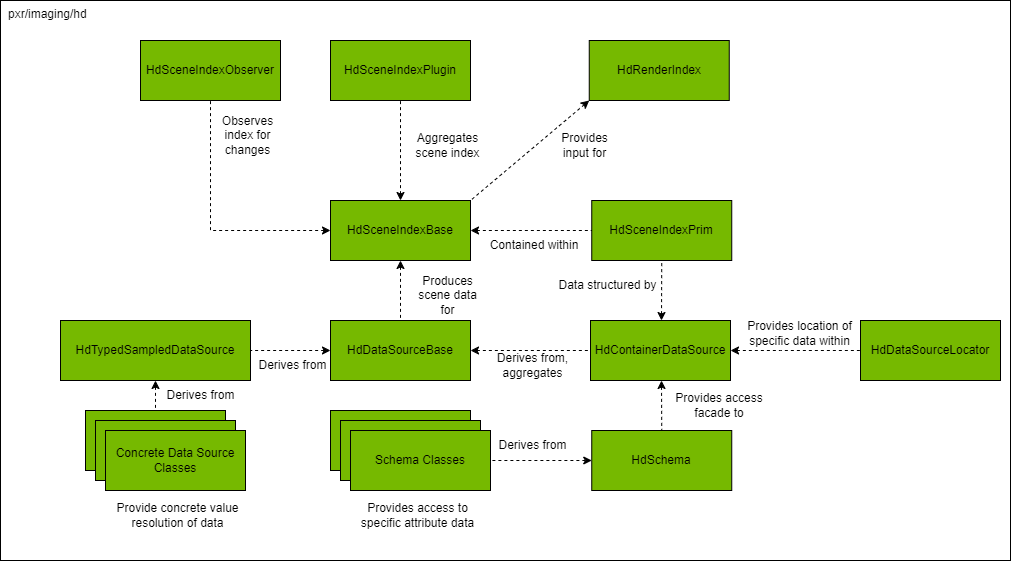

The diagram above was exported from draw.io. Its source (the exported page's mxGraphModel, read from the mxfile embedded in the PNG):
<mxGraphModel dx="1232" dy="2288" grid="1" gridSize="10" guides="1" tooltips="1" connect="0" arrows="1" fold="1" page="1" pageScale="1" pageWidth="850" pageHeight="1100" math="0" shadow="0">
  <root>
    <mxCell id="0" />
    <mxCell id="1" parent="0" />
    <mxCell id="2" value="pxr/imaging/hd" style="rounded=0;whiteSpace=wrap;html=1;align=left;verticalAlign=top;spacingLeft=6;" vertex="1" parent="1">
      <mxGeometry x="40" y="-1080" width="1010" height="560" as="geometry" />
    </mxCell>
    <mxCell id="3" value="HdSceneIndexBase" style="rounded=0;whiteSpace=wrap;html=1;fillColor=#76B900;" vertex="1" parent="1">
      <mxGeometry x="370" y="-880" width="140" height="60" as="geometry" />
    </mxCell>
    <mxCell id="4" value="HdRenderIndex" style="rounded=0;whiteSpace=wrap;html=1;fillColor=#76B900;" vertex="1" parent="1">
      <mxGeometry x="628.75" y="-1040" width="140" height="60" as="geometry" />
    </mxCell>
    <mxCell id="5" value="HdSchema" style="rounded=0;whiteSpace=wrap;html=1;fillColor=#76B900;" vertex="1" parent="1">
      <mxGeometry x="631.25" y="-650" width="140" height="60" as="geometry" />
    </mxCell>
    <mxCell id="6" value="HdDataSourceBase" style="rounded=0;whiteSpace=wrap;html=1;fillColor=#76B900;" vertex="1" parent="1">
      <mxGeometry x="370" y="-760" width="140" height="60" as="geometry" />
    </mxCell>
    <mxCell id="7" value="HdContainerDataSource" style="rounded=0;whiteSpace=wrap;html=1;fillColor=#76B900;" vertex="1" parent="1">
      <mxGeometry x="630" y="-760" width="140" height="60" as="geometry" />
    </mxCell>
    <mxCell id="8" value="HdDataSourceLocator" style="rounded=0;whiteSpace=wrap;html=1;fillColor=#76B900;" vertex="1" parent="1">
      <mxGeometry x="900" y="-760" width="140" height="60" as="geometry" />
    </mxCell>
    <mxCell id="9" value="" style="group" vertex="1" connectable="0" parent="1">
      <mxGeometry x="370" y="-670" width="160" height="80" as="geometry" />
    </mxCell>
    <mxCell id="10" value="" style="rounded=0;whiteSpace=wrap;html=1;fillColor=#76B900;" vertex="1" parent="9">
      <mxGeometry width="140" height="60" as="geometry" />
    </mxCell>
    <mxCell id="11" value="" style="rounded=0;whiteSpace=wrap;html=1;fillColor=#76B900;" vertex="1" parent="9">
      <mxGeometry x="10" y="10" width="140" height="60" as="geometry" />
    </mxCell>
    <mxCell id="12" value="Schema Classes" style="rounded=0;whiteSpace=wrap;html=1;fillColor=#76B900;" vertex="1" parent="9">
      <mxGeometry x="20" y="20" width="140" height="60" as="geometry" />
    </mxCell>
    <mxCell id="13" value="HdSceneIndexObserver" style="rounded=0;whiteSpace=wrap;html=1;fillColor=#76B900;" vertex="1" parent="1">
      <mxGeometry x="180" y="-1040" width="140" height="60" as="geometry" />
    </mxCell>
    <mxCell id="14" value="HdSceneIndexPlugin" style="rounded=0;whiteSpace=wrap;html=1;fillColor=#76B900;" vertex="1" parent="1">
      <mxGeometry x="370" y="-1040" width="140" height="60" as="geometry" />
    </mxCell>
    <mxCell id="15" value="" style="endArrow=none;dashed=1;html=1;rounded=0;entryX=0.5;entryY=1;entryDx=0;entryDy=0;exitX=0.5;exitY=0;exitDx=0;exitDy=0;startArrow=classic;startFill=1;" edge="1" source="3" target="14" parent="1">
      <mxGeometry width="50" height="50" relative="1" as="geometry">
        <mxPoint x="400" y="-480" as="sourcePoint" />
        <mxPoint x="450" y="-530" as="targetPoint" />
      </mxGeometry>
    </mxCell>
    <mxCell id="16" value="Aggregates &lt;br&gt;scene index" style="text;html=1;strokeColor=none;fillColor=none;align=center;verticalAlign=middle;whiteSpace=wrap;rounded=0;" vertex="1" parent="1">
      <mxGeometry x="450" y="-950" width="75" height="30" as="geometry" />
    </mxCell>
    <mxCell id="17" value="" style="endArrow=none;dashed=1;html=1;rounded=0;entryX=0.5;entryY=1;entryDx=0;entryDy=0;exitX=0;exitY=0.5;exitDx=0;exitDy=0;startArrow=classic;startFill=1;" edge="1" source="3" target="13" parent="1">
      <mxGeometry width="50" height="50" relative="1" as="geometry">
        <mxPoint x="450" y="-870" as="sourcePoint" />
        <mxPoint x="450" y="-970" as="targetPoint" />
        <Array as="points">
          <mxPoint x="250" y="-850" />
        </Array>
      </mxGeometry>
    </mxCell>
    <mxCell id="18" value="Observes index for changes" style="text;html=1;strokeColor=none;fillColor=none;align=center;verticalAlign=middle;whiteSpace=wrap;rounded=0;" vertex="1" parent="1">
      <mxGeometry x="250" y="-960" width="75" height="30" as="geometry" />
    </mxCell>
    <mxCell id="19" value="" style="endArrow=none;dashed=1;html=1;rounded=0;entryX=1;entryY=0;entryDx=0;entryDy=0;exitX=0;exitY=1;exitDx=0;exitDy=0;startArrow=classic;startFill=1;" edge="1" source="4" target="3" parent="1">
      <mxGeometry width="50" height="50" relative="1" as="geometry">
        <mxPoint x="450" y="-870" as="sourcePoint" />
        <mxPoint x="450" y="-970" as="targetPoint" />
      </mxGeometry>
    </mxCell>
    <mxCell id="20" value="Provides input for" style="text;html=1;strokeColor=none;fillColor=none;align=center;verticalAlign=middle;whiteSpace=wrap;rounded=0;" vertex="1" parent="1">
      <mxGeometry x="586.88" y="-950" width="75" height="30" as="geometry" />
    </mxCell>
    <mxCell id="21" value="" style="endArrow=none;dashed=1;html=1;rounded=0;entryX=0.5;entryY=0;entryDx=0;entryDy=0;exitX=0.5;exitY=1;exitDx=0;exitDy=0;startArrow=classic;startFill=1;" edge="1" source="3" target="6" parent="1">
      <mxGeometry width="50" height="50" relative="1" as="geometry">
        <mxPoint x="450" y="-870" as="sourcePoint" />
        <mxPoint x="450" y="-970" as="targetPoint" />
      </mxGeometry>
    </mxCell>
    <mxCell id="22" value="Produces scene data for" style="text;html=1;strokeColor=none;fillColor=none;align=center;verticalAlign=middle;whiteSpace=wrap;rounded=0;" vertex="1" parent="1">
      <mxGeometry x="450" y="-800" width="75" height="30" as="geometry" />
    </mxCell>
    <mxCell id="23" value="" style="endArrow=none;dashed=1;html=1;rounded=0;entryX=0;entryY=0.5;entryDx=0;entryDy=0;exitX=1;exitY=0.5;exitDx=0;exitDy=0;startArrow=classic;startFill=1;" edge="1" source="6" target="7" parent="1">
      <mxGeometry width="50" height="50" relative="1" as="geometry">
        <mxPoint x="640" y="-840" as="sourcePoint" />
        <mxPoint x="520" y="-840" as="targetPoint" />
      </mxGeometry>
    </mxCell>
    <mxCell id="24" value="Derives from, aggregates" style="text;html=1;strokeColor=none;fillColor=none;align=center;verticalAlign=middle;whiteSpace=wrap;rounded=0;" vertex="1" parent="1">
      <mxGeometry x="535" y="-730" width="75" height="30" as="geometry" />
    </mxCell>
    <mxCell id="25" value="" style="endArrow=none;dashed=1;html=1;rounded=0;entryX=0.5;entryY=0;entryDx=0;entryDy=0;startArrow=classic;startFill=1;" edge="1" target="5" parent="1">
      <mxGeometry width="50" height="50" relative="1" as="geometry">
        <mxPoint x="701" y="-700" as="sourcePoint" />
        <mxPoint x="640" y="-720" as="targetPoint" />
      </mxGeometry>
    </mxCell>
    <mxCell id="26" value="Provides access facade to" style="text;html=1;strokeColor=none;fillColor=none;align=center;verticalAlign=middle;whiteSpace=wrap;rounded=0;" vertex="1" parent="1">
      <mxGeometry x="710" y="-690" width="97.5" height="30" as="geometry" />
    </mxCell>
    <mxCell id="27" value="" style="endArrow=none;dashed=1;html=1;rounded=0;entryX=1;entryY=0.5;entryDx=0;entryDy=0;exitX=0;exitY=0.5;exitDx=0;exitDy=0;startArrow=classic;startFill=1;" edge="1" source="5" target="12" parent="1">
      <mxGeometry width="50" height="50" relative="1" as="geometry">
        <mxPoint x="710" y="-690" as="sourcePoint" />
        <mxPoint x="711.25" y="-640" as="targetPoint" />
      </mxGeometry>
    </mxCell>
    <mxCell id="28" value="Derives from" style="text;html=1;strokeColor=none;fillColor=none;align=center;verticalAlign=middle;whiteSpace=wrap;rounded=0;" vertex="1" parent="1">
      <mxGeometry x="535" y="-650" width="75" height="30" as="geometry" />
    </mxCell>
    <mxCell id="29" value="Provides access to specific attribute data" style="text;html=1;strokeColor=none;fillColor=none;align=center;verticalAlign=middle;whiteSpace=wrap;rounded=0;" vertex="1" parent="1">
      <mxGeometry x="390" y="-580" width="135" height="30" as="geometry" />
    </mxCell>
    <mxCell id="30" value="" style="endArrow=none;dashed=1;html=1;rounded=0;entryX=0;entryY=0.5;entryDx=0;entryDy=0;exitX=1;exitY=0.5;exitDx=0;exitDy=0;startArrow=classic;startFill=1;" edge="1" source="7" target="8" parent="1">
      <mxGeometry width="50" height="50" relative="1" as="geometry">
        <mxPoint x="640" y="-840" as="sourcePoint" />
        <mxPoint x="520" y="-840" as="targetPoint" />
        <Array as="points">
          <mxPoint x="810" y="-730" />
          <mxPoint x="820" y="-730" />
        </Array>
      </mxGeometry>
    </mxCell>
    <mxCell id="31" value="Provides location of specific data within" style="text;html=1;strokeColor=none;fillColor=none;align=center;verticalAlign=middle;whiteSpace=wrap;rounded=0;" vertex="1" parent="1">
      <mxGeometry x="768.75" y="-762" width="141.25" height="30" as="geometry" />
    </mxCell>
    <mxCell id="32" value="HdTypedSampledDataSource" style="rounded=0;whiteSpace=wrap;html=1;fillColor=#76B900;" vertex="1" parent="1">
      <mxGeometry x="100" y="-760" width="190" height="60" as="geometry" />
    </mxCell>
    <mxCell id="33" value="" style="group;fillColor=default;" vertex="1" connectable="0" parent="1">
      <mxGeometry x="125" y="-670" width="160" height="80" as="geometry" />
    </mxCell>
    <mxCell id="34" value="" style="rounded=0;whiteSpace=wrap;html=1;fillColor=#76B900;" vertex="1" parent="33">
      <mxGeometry width="140" height="60" as="geometry" />
    </mxCell>
    <mxCell id="35" value="" style="rounded=0;whiteSpace=wrap;html=1;fillColor=#76B900;" vertex="1" parent="33">
      <mxGeometry x="10" y="10" width="140" height="60" as="geometry" />
    </mxCell>
    <mxCell id="36" value="Concrete Data Source Classes" style="rounded=0;whiteSpace=wrap;html=1;fillColor=#76B900;" vertex="1" parent="33">
      <mxGeometry x="20" y="20" width="140" height="60" as="geometry" />
    </mxCell>
    <mxCell id="37" value="Provide concrete value resolution of data" style="text;html=1;strokeColor=none;fillColor=none;align=center;verticalAlign=middle;whiteSpace=wrap;rounded=0;" vertex="1" parent="1">
      <mxGeometry x="150" y="-580" width="135" height="30" as="geometry" />
    </mxCell>
    <mxCell id="38" value="" style="endArrow=none;dashed=1;html=1;rounded=0;entryX=0.5;entryY=0;entryDx=0;entryDy=0;exitX=0.5;exitY=1;exitDx=0;exitDy=0;startArrow=classic;startFill=1;" edge="1" source="32" target="34" parent="1">
      <mxGeometry width="50" height="50" relative="1" as="geometry">
        <mxPoint x="450" y="-810" as="sourcePoint" />
        <mxPoint x="450" y="-750" as="targetPoint" />
      </mxGeometry>
    </mxCell>
    <mxCell id="39" value="Derives from" style="text;html=1;strokeColor=none;fillColor=none;align=center;verticalAlign=middle;whiteSpace=wrap;rounded=0;" vertex="1" parent="1">
      <mxGeometry x="203.13" y="-700" width="75" height="30" as="geometry" />
    </mxCell>
    <mxCell id="40" value="" style="endArrow=none;dashed=1;html=1;rounded=0;entryX=1;entryY=0.5;entryDx=0;entryDy=0;exitX=0;exitY=0.5;exitDx=0;exitDy=0;startArrow=classic;startFill=1;" edge="1" source="6" target="32" parent="1">
      <mxGeometry width="50" height="50" relative="1" as="geometry">
        <mxPoint x="270" y="-685.5" as="sourcePoint" />
        <mxPoint x="390" y="-685.5" as="targetPoint" />
      </mxGeometry>
    </mxCell>
    <mxCell id="41" value="Derives from" style="text;html=1;strokeColor=none;fillColor=none;align=center;verticalAlign=middle;whiteSpace=wrap;rounded=0;" vertex="1" parent="1">
      <mxGeometry x="295" y="-730" width="75" height="30" as="geometry" />
    </mxCell>
    <mxCell id="42" value="HdSceneIndexPrim" style="rounded=0;whiteSpace=wrap;html=1;fillColor=#76B900;" vertex="1" parent="1">
      <mxGeometry x="631.25" y="-880" width="140" height="60" as="geometry" />
    </mxCell>
    <mxCell id="43" value="" style="endArrow=none;dashed=1;html=1;rounded=0;entryX=0.5;entryY=1;entryDx=0;entryDy=0;startArrow=classic;startFill=1;" edge="1" target="42" parent="1">
      <mxGeometry width="50" height="50" relative="1" as="geometry">
        <mxPoint x="701" y="-760" as="sourcePoint" />
        <mxPoint x="711.25" y="-640" as="targetPoint" />
      </mxGeometry>
    </mxCell>
    <mxCell id="44" value="Data structured by" style="text;html=1;strokeColor=none;fillColor=none;align=center;verticalAlign=middle;whiteSpace=wrap;rounded=0;" vertex="1" parent="1">
      <mxGeometry x="596.25" y="-810" width="102.5" height="30" as="geometry" />
    </mxCell>
    <mxCell id="45" value="" style="endArrow=none;dashed=1;html=1;rounded=0;entryX=0;entryY=0.5;entryDx=0;entryDy=0;startArrow=classic;startFill=1;exitX=1;exitY=0.5;exitDx=0;exitDy=0;" edge="1" source="3" target="42" parent="1">
      <mxGeometry width="50" height="50" relative="1" as="geometry">
        <mxPoint x="711" y="-750" as="sourcePoint" />
        <mxPoint x="711.25" y="-810" as="targetPoint" />
      </mxGeometry>
    </mxCell>
    <mxCell id="46" value="Contained within" style="text;html=1;strokeColor=none;fillColor=none;align=center;verticalAlign=middle;whiteSpace=wrap;rounded=0;" vertex="1" parent="1">
      <mxGeometry x="525" y="-850" width="98.12" height="30" as="geometry" />
    </mxCell>
  </root>
</mxGraphModel>